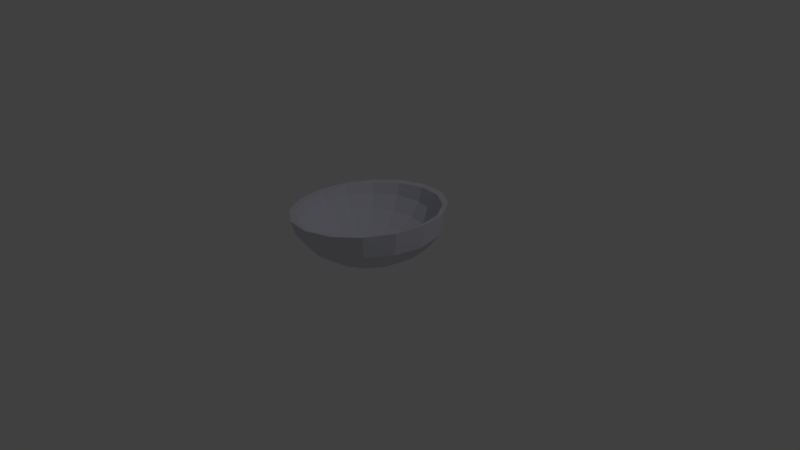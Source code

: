 # Source: schale.blend  (saved by Blender 2.78.0; exported with 4.5.12 LTS)
import bpy
from mathutils import Matrix  # noqa: F401  (used for matrix-valued properties, if any)

bpy.ops.wm.read_factory_settings(use_empty=True)
scene = bpy.context.scene
scene.name = 'Scene'

# ---- collections
col_collection_1 = bpy.data.collections.new('Collection 1'); scene.collection.children.link(col_collection_1)

# ---- materials (node trees are filled in below, after node groups)
mat_schale = bpy.data.materials.new('Schale')
mat_schale.alpha_threshold = 0.0
mat_schale.use_transparent_shadow = False
mat_schale.diffuse_color = (0.7157, 0.7207, 0.8, 1.0)
mat_schale.roughness = 0.5

# ---- material node trees

# ---- world
world_world = bpy.data.worlds.new('World'); scene.world = world_world
world_world.color = (0.05088, 0.05088, 0.05088)
world_world.use_sun_shadow = False
world_world.sun_shadow_jitter_overblur = 0.0
world_world.cycles.sampling_method = 'MANUAL'

# ---- cameras
cam_camera = bpy.data.cameras.new('Camera')
cam_camera.clip_end = 100.0
cam_camera.lens = 35.0
cam_camera.sensor_width = 32.0
cam_camera.sensor_height = 18.0
cam_camera.ortho_scale = 7.314
cam_camera.dof.focus_distance = 0.0
cam_camera.dof.aperture_fstop = 128.0

# ---- lights
light_lamp = bpy.data.lights.new('Lamp', 'POINT')
light_lamp.transmission_factor = 0.0
light_lamp.cutoff_distance = 30.0
light_lamp.energy = 100.0
light_lamp.shadow_buffer_clip_start = 1.001
light_lamp.shadow_soft_size = 0.1
light_lamp.shadow_maximum_resolution = 0.006
light_lamp.use_absolute_resolution = True

# ---- meshes
me_sphere = bpy.data.meshes.new('Sphere')
me_sphere.from_pydata([(-0.5472, -2.511e-08, 0.1457), (-0.7531, -1.124e-08, 0.2816), (-0.8853, 4.424e-08, 0.4579), (-0.9255, 5.631e-08, 0.5638), (-0.0009983, 1.0, 0.6742), (0.0, 0.9511, 0.4572), (0.0, 0.809, 0.2616), (0.0, 0.5878, 0.1104), (0.0, 0.309, 0.01044), (-0.2658, -0.1101, 0.05258), (-0.5055, -0.2094, 0.1457), (-0.6958, -0.2882, 0.2816), (-0.8179, -0.3388, 0.4579), (0.3799, 0.9239, 0.7112), (0.364, 0.8787, 0.4572), (0.3096, 0.7474, 0.2616), (0.2249, 0.543, 0.1104), (0.1183, 0.2855, 0.01044), (-0.855, -0.3562, 0.5706), (2.613e-09, -3.192e-07, 0.08039), (-0.2034, -0.2034, 0.05258), (-0.3869, -0.3869, 0.1457), (0.7028, 0.7071, 0.7425), (0.6725, 0.6725, 0.4572), (0.5721, 0.5721, 0.2616), (0.4156, 0.4156, 0.1104), (0.2185, 0.2185, 0.01044), (-0.5325, -0.5325, 0.2816), (-0.626, -0.626, 0.4579), (-0.6542, -0.6582, 0.5901), (-0.1101, -0.2658, 0.05258), (0.9186, 0.3827, 0.7634), (0.8787, 0.364, 0.4572), (0.7474, 0.3096, 0.2616), (0.543, 0.2249, 0.1104), (0.2855, 0.1183, 0.01044), (-0.2094, -0.5055, 0.1457), (-0.2882, -0.6958, 0.2816), (-0.3388, -0.8179, 0.4579), (-0.3536, -0.86, 0.6193), (0.9943, -4.55e-07, 0.7707), (0.9511, -4.718e-07, 0.4572), (0.809, -4.718e-07, 0.2616), (0.5878, -4.122e-07, 0.1104), (0.309, -3.75e-07, 0.01044), (-8.938e-08, -0.2877, 0.05258), (-2.003e-07, -0.5472, 0.1457), (-2.142e-07, -0.7531, 0.2816), (-2.42e-07, -0.8853, 0.4579), (0.9186, -0.3827, 0.7634), (0.8787, -0.364, 0.4572), (0.7474, -0.3096, 0.2616), (0.543, -0.2249, 0.1104), (0.2855, -0.1183, 0.01044), (0.0009981, -0.9309, 0.6536), (0.1101, -0.2658, 0.05258), (0.2094, -0.5055, 0.1457), (0.2882, -0.6958, 0.2816), (0.7028, -0.7071, 0.7425), (0.6725, -0.6725, 0.4572), (0.5721, -0.5721, 0.2616), (0.4156, -0.4156, 0.1104), (0.2185, -0.2185, 0.01044), (0.3388, -0.8179, 0.4579), (0.3556, -0.86, 0.688), (0.2034, -0.2034, 0.05258), (0.3869, -0.3869, 0.1457), (0.3799, -0.9239, 0.7112), (0.364, -0.8787, 0.4572), (0.3096, -0.7474, 0.2616), (0.2249, -0.543, 0.1104), (0.1183, -0.2855, 0.01044), (0.5325, -0.5325, 0.2816), (0.626, -0.626, 0.4579), (0.6562, -0.6582, 0.7171), (0.2658, -0.1101, 0.05258), (-0.0009986, -1.0, 0.6742), (-2.627e-07, -0.9511, 0.4572), (-2.329e-07, -0.809, 0.2616), (-2.18e-07, -0.5878, 0.1104), (-9.882e-08, -0.309, 0.01044), (0.5055, -0.2094, 0.1457), (0.6958, -0.2882, 0.2816), (0.8179, -0.3388, 0.4579), (0.857, -0.3562, 0.7366), (-0.3819, -0.9239, 0.6373), (-0.364, -0.8787, 0.4572), (-0.3096, -0.7474, 0.2616), (-0.2249, -0.543, 0.1104), (-0.1183, -0.2855, 0.01044), (0.2877, -3.65e-07, 0.05258), (0.5472, -3.996e-07, 0.1457), (0.7531, -4.551e-07, 0.2816), (0.8853, -4.551e-07, 0.4579), (-0.7048, -0.7071, 0.606), (-0.6725, -0.6725, 0.4572), (-0.5721, -0.5721, 0.2616), (-0.4156, -0.4156, 0.1104), (-0.2185, -0.2185, 0.01044), (0.0, -3.258e-07, 0.04031), (0.9275, -4.395e-07, 0.7435), (0.2658, 0.1101, 0.05258), (0.5055, 0.2094, 0.1457), (0.6958, 0.2882, 0.2816), (0.8179, 0.3388, 0.4579), (-0.9206, -0.3827, 0.5851), (-0.8787, -0.364, 0.4572), (-0.7474, -0.3096, 0.2616), (-0.543, -0.2249, 0.1104), (-0.2855, -0.1183, 0.01044), (0.857, 0.3562, 0.7366), (0.2034, 0.2034, 0.05258), (0.3869, 0.3869, 0.1457), (0.5325, 0.5325, 0.2816), (-0.9963, 7.758e-08, 0.5777), (-0.9511, 6.46e-08, 0.4572), (-0.809, 4.999e-09, 0.2616), (-0.5878, -9.902e-09, 0.1104), (-0.309, -1.813e-07, 0.01044), (0.626, 0.626, 0.4579), (0.6562, 0.6582, 0.7171), (0.1101, 0.2658, 0.05258), (0.2094, 0.5055, 0.1457), (-0.9206, 0.3827, 0.5851), (-0.8787, 0.364, 0.4572), (-0.7474, 0.3096, 0.2616), (-0.543, 0.2249, 0.1104), (-0.2855, 0.1183, 0.01044), (0.2882, 0.6958, 0.2816), (0.3388, 0.8179, 0.4579), (0.3556, 0.86, 0.688), (2.613e-09, 0.2877, 0.05258), (-0.7048, 0.7071, 0.606), (-0.6725, 0.6725, 0.4572), (-0.5721, 0.5721, 0.2616), (-0.4156, 0.4156, 0.1104), (-0.2185, 0.2185, 0.01044), (2.613e-09, 0.5472, 0.1457), (2.613e-09, 0.7531, 0.2816), (2.613e-09, 0.8853, 0.4579), (0.0009983, 0.9309, 0.6536), (-0.3819, 0.9239, 0.6373), (-0.364, 0.8787, 0.4572), (-0.3096, 0.7474, 0.2616), (-0.2249, 0.543, 0.1104), (-0.1183, 0.2855, 0.01044), (-0.2877, -1.846e-07, 0.05258), (-0.855, 0.3562, 0.5706), (-0.8179, 0.3388, 0.4579), (-0.6958, 0.2882, 0.2816), (-0.5055, 0.2094, 0.1457), (-0.2658, 0.1101, 0.05258), (-0.6542, 0.6582, 0.5901), (-0.626, 0.626, 0.4579), (-0.5325, 0.5325, 0.2816), (-0.3869, 0.3869, 0.1457), (-0.2034, 0.2034, 0.05258), (-0.3536, 0.86, 0.6193), (-0.3388, 0.8179, 0.4579), (-0.2882, 0.6958, 0.2816), (-0.2094, 0.5055, 0.1457), (-0.1101, 0.2658, 0.05258)], [], [(155, 160, 159, 154), (158, 139, 140, 157), (8, 7, 16, 17), (5, 4, 13, 14), (154, 159, 158, 153), (99, 8, 17), (6, 5, 14, 15), (153, 158, 157, 152), (161, 131, 137, 160), (7, 6, 15, 16), (150, 155, 154, 149), (149, 154, 153, 148), (17, 16, 25, 26), (14, 13, 22, 23), (148, 153, 152, 147), (99, 17, 26), (15, 14, 23, 24), (151, 156, 155, 150), (19, 156, 151), (16, 15, 24, 25), (1, 149, 148, 2), (25, 24, 33, 34), (146, 151, 150, 0), (0, 150, 149, 1), (26, 25, 34, 35), (23, 22, 31, 32), (19, 151, 146), (99, 26, 35), (24, 23, 32, 33), (2, 148, 147, 3), (19, 146, 9), (10, 0, 1, 11), (34, 33, 42, 43), (12, 2, 3, 18), (9, 146, 0, 10), (35, 34, 43, 44), (32, 31, 40, 41), (11, 1, 2, 12), (99, 35, 44), (33, 32, 41, 42), (99, 44, 53), (42, 41, 50, 51), (27, 11, 12, 28), (20, 9, 10, 21), (43, 42, 51, 52), (19, 9, 20), (28, 12, 18, 29), (44, 43, 52, 53), (41, 40, 49, 50), (21, 10, 11, 27), (50, 49, 58, 59), (30, 20, 21, 36), (99, 53, 62), (51, 50, 59, 60), (36, 21, 27, 37), (38, 28, 29, 39), (52, 51, 60, 61), (37, 27, 28, 38), (19, 20, 30), (53, 52, 61, 62), (47, 37, 38, 48), (62, 61, 70, 71), (59, 58, 67, 68), (48, 38, 39, 54), (99, 62, 71), (60, 59, 68, 69), (45, 30, 36, 46), (19, 30, 45), (61, 60, 69, 70), (46, 36, 37, 47), (55, 45, 46, 56), (56, 46, 47, 57), (71, 70, 79, 80), (68, 67, 76, 77), (19, 45, 55), (99, 71, 80), (69, 68, 77, 78), (63, 48, 54, 64), (57, 47, 48, 63), (70, 69, 78, 79), (72, 57, 63, 73), (79, 78, 87, 88), (65, 55, 56, 66), (66, 56, 57, 72), (80, 79, 88, 89), (77, 76, 85, 86), (19, 55, 65), (99, 80, 89), (78, 77, 86, 87), (73, 63, 64, 74), (87, 86, 95, 96), (19, 65, 75), (81, 66, 72, 82), (88, 87, 96, 97), (83, 73, 74, 84), (75, 65, 66, 81), (89, 88, 97, 98), (86, 85, 94, 95), (82, 72, 73, 83), (99, 89, 98), (91, 81, 82, 92), (99, 98, 109), (96, 95, 106, 107), (92, 82, 83, 93), (90, 75, 81, 91), (97, 96, 107, 108), (19, 75, 90), (93, 83, 84, 100), (98, 97, 108, 109), (95, 94, 105, 106), (106, 105, 114, 115), (113, 103, 104, 119), (99, 109, 118), (107, 106, 115, 116), (19, 101, 111), (103, 92, 93, 104), (108, 107, 116, 117), (119, 104, 110, 120), (102, 91, 92, 103), (109, 108, 117, 118), (111, 101, 102, 112), (118, 117, 126, 127), (115, 114, 123, 124), (112, 102, 103, 113), (99, 118, 127), (116, 115, 124, 125), (122, 112, 113, 128), (19, 90, 101), (117, 116, 125, 126), (128, 113, 119, 129), (126, 125, 134, 135), (137, 122, 128, 138), (19, 111, 121), (127, 126, 135, 136), (124, 123, 132, 133), (129, 119, 120, 130), (99, 127, 136), (125, 124, 133, 134), (121, 111, 112, 122), (104, 93, 100, 110), (139, 129, 130, 140), (101, 90, 91, 102), (135, 134, 143, 144), (131, 121, 122, 137), (138, 128, 129, 139), (136, 135, 144, 145), (133, 132, 141, 142), (19, 121, 131), (99, 136, 145), (134, 133, 142, 143), (143, 142, 5, 6), (19, 161, 156), (160, 137, 138, 159), (144, 143, 6, 7), (156, 161, 160, 155), (19, 131, 161), (145, 144, 7, 8), (142, 141, 4, 5), (159, 138, 139, 158), (99, 145, 8), (76, 54, 39, 85), (4, 140, 130, 13), (22, 120, 110, 31), (67, 64, 54, 76), (132, 152, 157, 141), (40, 100, 84, 49), (13, 130, 120, 22), (94, 29, 18, 105), (123, 147, 152, 132), (58, 74, 64, 67), (141, 157, 140, 4), (114, 3, 147, 123), (31, 110, 100, 40), (49, 84, 74, 58), (85, 39, 29, 94), (105, 18, 3, 114)])
me_sphere.materials.append(mat_schale)
me_sphere.use_remesh_preserve_volume = False
me_sphere.use_remesh_preserve_attributes = False
me_sphere.use_mirror_vertex_groups = False
me_sphere.update()

# ---- objects
ob_sphere = bpy.data.objects.new('Sphere', me_sphere)
ob_lamp = bpy.data.objects.new('Lamp', light_lamp)
ob_camera = bpy.data.objects.new('Camera', cam_camera)

# ---- transforms, parenting, visibility, modifiers, constraints
ob_sphere.location = (0.0, 0.0, 0.0)
ob_sphere.lineart.crease_threshold = 0.0
ob_lamp.location = (4.076, 1.005, 5.904)
ob_lamp.rotation_euler = (0.6503, 0.05522, 1.866)
ob_lamp.lock_rotations_4d = False
ob_lamp.empty_display_type = 'ARROWS'
ob_lamp.color = (0.0, 0.0, 0.0, 0.0)
ob_lamp.lineart.crease_threshold = 0.0
ob_camera.location = (7.481, -6.508, 5.344)
ob_camera.rotation_euler = (1.109, 0.0, 0.8149)
ob_camera.lock_rotations_4d = False
ob_camera.empty_display_type = 'ARROWS'
ob_camera.color = (0.0, 0.0, 0.0, 0.0)
ob_camera.display_type = 'WIRE'
ob_camera.lineart.crease_threshold = 0.0

# ---- collection membership
col_collection_1.objects.link(ob_sphere)
col_collection_1.objects.link(ob_lamp)
col_collection_1.objects.link(ob_camera)

# ---- scene / render settings (as saved in the file)
scene.camera = ob_camera
scene.frame_start = 1; scene.frame_end = 250; scene.frame_set(1)
scene.render.engine = 'BLENDER_EEVEE_NEXT'
scene.render.resolution_percentage = 50
scene.render.dither_intensity = 0.0
scene.cycles.use_denoising = False
scene.cycles.samples = 128
scene.cycles.sampling_pattern = 'TABULATED_SOBOL'
scene.cycles.light_sampling_threshold = 0.0
scene.cycles.use_adaptive_sampling = False
scene.cycles.use_light_tree = False
scene.cycles.blur_glossy = 0.0
scene.cycles.sample_clamp_indirect = 0.0
scene.view_settings.view_transform = 'Standard'
bpy.context.view_layer.update()

